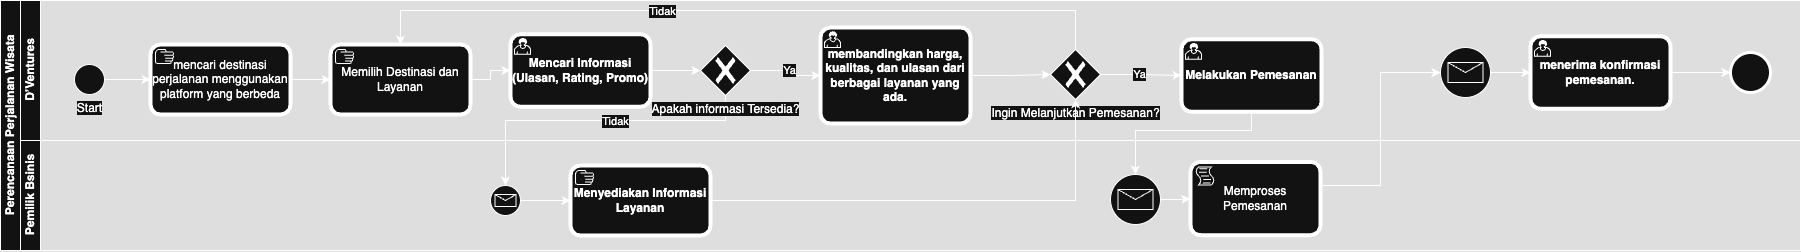

The diagram above was exported from draw.io. Its source (the exported page's mxGraphModel, read from the mxfile embedded in the PNG):
<mxGraphModel dx="2682" dy="1253" grid="1" gridSize="10" guides="1" tooltips="1" connect="1" arrows="1" fold="1" page="1" pageScale="1" pageWidth="827" pageHeight="1169" math="0" shadow="0">
  <root>
    <mxCell id="0" />
    <mxCell id="1" parent="0" />
    <mxCell id="TWRwMFQPBRqmsaueY0dZ-1" value="Perencanaan Perjalanan Wisata" style="swimlane;html=1;childLayout=stackLayout;resizeParent=1;resizeParentMax=0;horizontal=0;startSize=20;horizontalStack=0;whiteSpace=wrap;" parent="1" vertex="1">
      <mxGeometry x="-10" y="140" width="1800" height="250" as="geometry" />
    </mxCell>
    <mxCell id="TWRwMFQPBRqmsaueY0dZ-23" style="edgeStyle=orthogonalEdgeStyle;rounded=0;orthogonalLoop=1;jettySize=auto;html=1;" parent="TWRwMFQPBRqmsaueY0dZ-1" source="TWRwMFQPBRqmsaueY0dZ-15" target="TWRwMFQPBRqmsaueY0dZ-22" edge="1">
      <mxGeometry relative="1" as="geometry">
        <Array as="points">
          <mxPoint x="725" y="120" />
          <mxPoint x="505" y="120" />
        </Array>
      </mxGeometry>
    </mxCell>
    <mxCell id="TWRwMFQPBRqmsaueY0dZ-24" value="Tidak" style="edgeLabel;html=1;align=center;verticalAlign=middle;resizable=0;points=[];" parent="TWRwMFQPBRqmsaueY0dZ-23" connectable="0" vertex="1">
      <mxGeometry x="-0.1249" relative="1" as="geometry">
        <mxPoint as="offset" />
      </mxGeometry>
    </mxCell>
    <mxCell id="TWRwMFQPBRqmsaueY0dZ-2" value="D’Ventures" style="swimlane;html=1;startSize=20;horizontal=0;" parent="TWRwMFQPBRqmsaueY0dZ-1" vertex="1">
      <mxGeometry x="20" width="1780" height="140" as="geometry" />
    </mxCell>
    <mxCell id="TWRwMFQPBRqmsaueY0dZ-8" style="edgeStyle=orthogonalEdgeStyle;rounded=0;orthogonalLoop=1;jettySize=auto;html=1;" parent="TWRwMFQPBRqmsaueY0dZ-2" source="TWRwMFQPBRqmsaueY0dZ-5" target="TWRwMFQPBRqmsaueY0dZ-6" edge="1">
      <mxGeometry relative="1" as="geometry" />
    </mxCell>
    <mxCell id="TWRwMFQPBRqmsaueY0dZ-5" value="Start" style="points=[[0.145,0.145,0],[0.5,0,0],[0.855,0.145,0],[1,0.5,0],[0.855,0.855,0],[0.5,1,0],[0.145,0.855,0],[0,0.5,0]];shape=mxgraph.bpmn.event;html=1;verticalLabelPosition=bottom;labelBackgroundColor=#ffffff;verticalAlign=top;align=center;perimeter=ellipsePerimeter;outlineConnect=0;aspect=fixed;outline=standard;symbol=general;" parent="TWRwMFQPBRqmsaueY0dZ-2" vertex="1">
      <mxGeometry x="54" y="64" width="30" height="30" as="geometry" />
    </mxCell>
    <mxCell id="TWRwMFQPBRqmsaueY0dZ-10" style="edgeStyle=orthogonalEdgeStyle;rounded=0;orthogonalLoop=1;jettySize=auto;html=1;" parent="TWRwMFQPBRqmsaueY0dZ-2" source="TWRwMFQPBRqmsaueY0dZ-6" target="TWRwMFQPBRqmsaueY0dZ-9" edge="1">
      <mxGeometry relative="1" as="geometry" />
    </mxCell>
    <mxCell id="TWRwMFQPBRqmsaueY0dZ-6" value="mencari destinasi perjalanan menggunakan platform yang berbeda" style="points=[[0.25,0,0],[0.5,0,0],[0.75,0,0],[1,0.25,0],[1,0.5,0],[1,0.75,0],[0.75,1,0],[0.5,1,0],[0.25,1,0],[0,0.75,0],[0,0.5,0],[0,0.25,0]];shape=mxgraph.bpmn.task2;whiteSpace=wrap;rectStyle=rounded;size=10;html=1;container=1;expand=0;collapsible=0;bpmnShapeType=call;taskMarker=manual;" parent="TWRwMFQPBRqmsaueY0dZ-2" vertex="1">
      <mxGeometry x="130" y="44" width="140" height="70" as="geometry" />
    </mxCell>
    <mxCell id="TWRwMFQPBRqmsaueY0dZ-9" value="Memilih Destinasi dan Layanan" style="points=[[0.25,0,0],[0.5,0,0],[0.75,0,0],[1,0.25,0],[1,0.5,0],[1,0.75,0],[0.75,1,0],[0.5,1,0],[0.25,1,0],[0,0.75,0],[0,0.5,0],[0,0.25,0]];shape=mxgraph.bpmn.task2;whiteSpace=wrap;rectStyle=rounded;size=10;html=1;container=1;expand=0;collapsible=0;bpmnShapeType=call;taskMarker=manual;" parent="TWRwMFQPBRqmsaueY0dZ-2" vertex="1">
      <mxGeometry x="310" y="44" width="140" height="70" as="geometry" />
    </mxCell>
    <mxCell id="TWRwMFQPBRqmsaueY0dZ-13" value="&lt;h4 class=&quot;&quot; data-end=&quot;1457&quot; data-start=&quot;1391&quot;&gt;&lt;strong data-end=&quot;1457&quot; data-start=&quot;1396&quot;&gt;Mencari Informasi (Ulasan, Rating, Promo)&lt;/strong&gt;&lt;/h4&gt;" style="points=[[0.25,0,0],[0.5,0,0],[0.75,0,0],[1,0.25,0],[1,0.5,0],[1,0.75,0],[0.75,1,0],[0.5,1,0],[0.25,1,0],[0,0.75,0],[0,0.5,0],[0,0.25,0]];shape=mxgraph.bpmn.task2;whiteSpace=wrap;rectStyle=rounded;size=10;html=1;container=1;expand=0;collapsible=0;bpmnShapeType=call;taskMarker=user;" parent="TWRwMFQPBRqmsaueY0dZ-2" vertex="1">
      <mxGeometry x="490" y="33.75" width="140" height="72.5" as="geometry" />
    </mxCell>
    <mxCell id="TWRwMFQPBRqmsaueY0dZ-14" style="edgeStyle=orthogonalEdgeStyle;rounded=0;orthogonalLoop=1;jettySize=auto;html=1;entryX=0;entryY=0.5;entryDx=0;entryDy=0;entryPerimeter=0;" parent="TWRwMFQPBRqmsaueY0dZ-2" source="TWRwMFQPBRqmsaueY0dZ-9" target="TWRwMFQPBRqmsaueY0dZ-13" edge="1">
      <mxGeometry relative="1" as="geometry" />
    </mxCell>
    <mxCell id="TWRwMFQPBRqmsaueY0dZ-15" value="Apakah informasi Tersedia?" style="points=[[0.25,0.25,0],[0.5,0,0],[0.75,0.25,0],[1,0.5,0],[0.75,0.75,0],[0.5,1,0],[0.25,0.75,0],[0,0.5,0]];shape=mxgraph.bpmn.gateway2;html=1;verticalLabelPosition=bottom;labelBackgroundColor=#ffffff;verticalAlign=top;align=center;perimeter=rhombusPerimeter;outlineConnect=0;outline=none;symbol=none;gwType=exclusive;" parent="TWRwMFQPBRqmsaueY0dZ-2" vertex="1">
      <mxGeometry x="680" y="45" width="50" height="50" as="geometry" />
    </mxCell>
    <mxCell id="TWRwMFQPBRqmsaueY0dZ-16" style="edgeStyle=orthogonalEdgeStyle;rounded=0;orthogonalLoop=1;jettySize=auto;html=1;entryX=0;entryY=0.5;entryDx=0;entryDy=0;entryPerimeter=0;" parent="TWRwMFQPBRqmsaueY0dZ-2" source="TWRwMFQPBRqmsaueY0dZ-13" target="TWRwMFQPBRqmsaueY0dZ-15" edge="1">
      <mxGeometry relative="1" as="geometry" />
    </mxCell>
    <mxCell id="TWRwMFQPBRqmsaueY0dZ-26" value="&lt;h4 class=&quot;&quot; data-end=&quot;1457&quot; data-start=&quot;1391&quot;&gt;membandingkan harga, kualitas, dan ulasan dari berbagai layanan yang ada.&lt;/h4&gt;" style="points=[[0.25,0,0],[0.5,0,0],[0.75,0,0],[1,0.25,0],[1,0.5,0],[1,0.75,0],[0.75,1,0],[0.5,1,0],[0.25,1,0],[0,0.75,0],[0,0.5,0],[0,0.25,0]];shape=mxgraph.bpmn.task2;whiteSpace=wrap;rectStyle=rounded;size=10;html=1;container=1;expand=0;collapsible=0;bpmnShapeType=call;taskMarker=user;" parent="TWRwMFQPBRqmsaueY0dZ-2" vertex="1">
      <mxGeometry x="800" y="27" width="150" height="96" as="geometry" />
    </mxCell>
    <mxCell id="TWRwMFQPBRqmsaueY0dZ-27" style="edgeStyle=orthogonalEdgeStyle;rounded=0;orthogonalLoop=1;jettySize=auto;html=1;entryX=0;entryY=0.5;entryDx=0;entryDy=0;entryPerimeter=0;" parent="TWRwMFQPBRqmsaueY0dZ-2" source="TWRwMFQPBRqmsaueY0dZ-15" target="TWRwMFQPBRqmsaueY0dZ-26" edge="1">
      <mxGeometry relative="1" as="geometry" />
    </mxCell>
    <mxCell id="TWRwMFQPBRqmsaueY0dZ-28" value="Ya" style="edgeLabel;html=1;align=center;verticalAlign=middle;resizable=0;points=[];" parent="TWRwMFQPBRqmsaueY0dZ-27" connectable="0" vertex="1">
      <mxGeometry x="-0.0796" y="3" relative="1" as="geometry">
        <mxPoint as="offset" />
      </mxGeometry>
    </mxCell>
    <mxCell id="TWRwMFQPBRqmsaueY0dZ-29" value="Ingin Melanjutkan Pemesanan?" style="points=[[0.25,0.25,0],[0.5,0,0],[0.75,0.25,0],[1,0.5,0],[0.75,0.75,0],[0.5,1,0],[0.25,0.75,0],[0,0.5,0]];shape=mxgraph.bpmn.gateway2;html=1;verticalLabelPosition=bottom;labelBackgroundColor=#ffffff;verticalAlign=top;align=center;perimeter=rhombusPerimeter;outlineConnect=0;outline=none;symbol=none;gwType=exclusive;" parent="TWRwMFQPBRqmsaueY0dZ-2" vertex="1">
      <mxGeometry x="1030" y="49" width="50" height="50" as="geometry" />
    </mxCell>
    <mxCell id="TWRwMFQPBRqmsaueY0dZ-30" style="edgeStyle=orthogonalEdgeStyle;rounded=0;orthogonalLoop=1;jettySize=auto;html=1;entryX=0;entryY=0.5;entryDx=0;entryDy=0;entryPerimeter=0;" parent="TWRwMFQPBRqmsaueY0dZ-2" source="TWRwMFQPBRqmsaueY0dZ-26" target="TWRwMFQPBRqmsaueY0dZ-29" edge="1">
      <mxGeometry relative="1" as="geometry" />
    </mxCell>
    <mxCell id="TWRwMFQPBRqmsaueY0dZ-31" style="edgeStyle=orthogonalEdgeStyle;rounded=0;orthogonalLoop=1;jettySize=auto;html=1;entryX=0.5;entryY=0;entryDx=0;entryDy=0;entryPerimeter=0;" parent="TWRwMFQPBRqmsaueY0dZ-2" source="TWRwMFQPBRqmsaueY0dZ-29" target="TWRwMFQPBRqmsaueY0dZ-9" edge="1">
      <mxGeometry relative="1" as="geometry">
        <Array as="points">
          <mxPoint x="1055" y="10" />
          <mxPoint x="380" y="10" />
        </Array>
      </mxGeometry>
    </mxCell>
    <mxCell id="TWRwMFQPBRqmsaueY0dZ-32" value="Tidak" style="edgeLabel;html=1;align=center;verticalAlign=middle;resizable=0;points=[];" parent="TWRwMFQPBRqmsaueY0dZ-31" connectable="0" vertex="1">
      <mxGeometry x="0.2089" relative="1" as="geometry">
        <mxPoint as="offset" />
      </mxGeometry>
    </mxCell>
    <mxCell id="TWRwMFQPBRqmsaueY0dZ-33" value="&lt;h4 class=&quot;&quot; data-end=&quot;1457&quot; data-start=&quot;1391&quot;&gt;&lt;strong data-end=&quot;1457&quot; data-start=&quot;1396&quot;&gt;Melakukan Pemesanan&lt;/strong&gt;&lt;/h4&gt;" style="points=[[0.25,0,0],[0.5,0,0],[0.75,0,0],[1,0.25,0],[1,0.5,0],[1,0.75,0],[0.75,1,0],[0.5,1,0],[0.25,1,0],[0,0.75,0],[0,0.5,0],[0,0.25,0]];shape=mxgraph.bpmn.task2;whiteSpace=wrap;rectStyle=rounded;size=10;html=1;container=1;expand=0;collapsible=0;bpmnShapeType=call;taskMarker=user;" parent="TWRwMFQPBRqmsaueY0dZ-2" vertex="1">
      <mxGeometry x="1161" y="38.75" width="140" height="72.5" as="geometry" />
    </mxCell>
    <mxCell id="TWRwMFQPBRqmsaueY0dZ-34" style="edgeStyle=orthogonalEdgeStyle;rounded=0;orthogonalLoop=1;jettySize=auto;html=1;entryX=0;entryY=0.5;entryDx=0;entryDy=0;entryPerimeter=0;" parent="TWRwMFQPBRqmsaueY0dZ-2" source="TWRwMFQPBRqmsaueY0dZ-29" target="TWRwMFQPBRqmsaueY0dZ-33" edge="1">
      <mxGeometry relative="1" as="geometry" />
    </mxCell>
    <mxCell id="TWRwMFQPBRqmsaueY0dZ-35" value="Ya" style="edgeLabel;html=1;align=center;verticalAlign=middle;resizable=0;points=[];" parent="TWRwMFQPBRqmsaueY0dZ-34" connectable="0" vertex="1">
      <mxGeometry x="-0.0342" y="-2" relative="1" as="geometry">
        <mxPoint as="offset" />
      </mxGeometry>
    </mxCell>
    <mxCell id="TWRwMFQPBRqmsaueY0dZ-41" value="" style="points=[[0.145,0.145,0],[0.5,0,0],[0.855,0.145,0],[1,0.5,0],[0.855,0.855,0],[0.5,1,0],[0.145,0.855,0],[0,0.5,0]];shape=mxgraph.bpmn.event;html=1;verticalLabelPosition=bottom;labelBackgroundColor=#ffffff;verticalAlign=top;align=center;perimeter=ellipsePerimeter;outlineConnect=0;aspect=fixed;outline=standard;symbol=message;" parent="TWRwMFQPBRqmsaueY0dZ-2" vertex="1">
      <mxGeometry x="1420" y="47" width="50" height="50" as="geometry" />
    </mxCell>
    <mxCell id="TWRwMFQPBRqmsaueY0dZ-44" value="&lt;h4 class=&quot;&quot; data-end=&quot;1457&quot; data-start=&quot;1391&quot;&gt;menerima konfirmasi pemesanan.&lt;/h4&gt;" style="points=[[0.25,0,0],[0.5,0,0],[0.75,0,0],[1,0.25,0],[1,0.5,0],[1,0.75,0],[0.75,1,0],[0.5,1,0],[0.25,1,0],[0,0.75,0],[0,0.5,0],[0,0.25,0]];shape=mxgraph.bpmn.task2;whiteSpace=wrap;rectStyle=rounded;size=10;html=1;container=1;expand=0;collapsible=0;bpmnShapeType=call;taskMarker=user;" parent="TWRwMFQPBRqmsaueY0dZ-2" vertex="1">
      <mxGeometry x="1510" y="35.75" width="140" height="72.5" as="geometry" />
    </mxCell>
    <mxCell id="TWRwMFQPBRqmsaueY0dZ-45" style="edgeStyle=orthogonalEdgeStyle;rounded=0;orthogonalLoop=1;jettySize=auto;html=1;entryX=0;entryY=0.5;entryDx=0;entryDy=0;entryPerimeter=0;" parent="TWRwMFQPBRqmsaueY0dZ-2" source="TWRwMFQPBRqmsaueY0dZ-41" target="TWRwMFQPBRqmsaueY0dZ-44" edge="1">
      <mxGeometry relative="1" as="geometry" />
    </mxCell>
    <mxCell id="TWRwMFQPBRqmsaueY0dZ-46" value="" style="points=[[0.145,0.145,0],[0.5,0,0],[0.855,0.145,0],[1,0.5,0],[0.855,0.855,0],[0.5,1,0],[0.145,0.855,0],[0,0.5,0]];shape=mxgraph.bpmn.event;html=1;verticalLabelPosition=bottom;labelBackgroundColor=#ffffff;verticalAlign=top;align=center;perimeter=ellipsePerimeter;outlineConnect=0;aspect=fixed;outline=end;symbol=terminate2;" parent="TWRwMFQPBRqmsaueY0dZ-2" vertex="1">
      <mxGeometry x="1710" y="52" width="40" height="40" as="geometry" />
    </mxCell>
    <mxCell id="TWRwMFQPBRqmsaueY0dZ-47" style="edgeStyle=orthogonalEdgeStyle;rounded=0;orthogonalLoop=1;jettySize=auto;html=1;entryX=0;entryY=0.5;entryDx=0;entryDy=0;entryPerimeter=0;" parent="TWRwMFQPBRqmsaueY0dZ-2" source="TWRwMFQPBRqmsaueY0dZ-44" target="TWRwMFQPBRqmsaueY0dZ-46" edge="1">
      <mxGeometry relative="1" as="geometry" />
    </mxCell>
    <mxCell id="TWRwMFQPBRqmsaueY0dZ-3" value="Pemilik Bsinis" style="swimlane;html=1;startSize=20;horizontal=0;" parent="TWRwMFQPBRqmsaueY0dZ-1" vertex="1">
      <mxGeometry x="20" y="140" width="1780" height="110" as="geometry" />
    </mxCell>
    <mxCell id="TWRwMFQPBRqmsaueY0dZ-18" value="&lt;h4 class=&quot;&quot; data-end=&quot;2357&quot; data-start=&quot;2286&quot;&gt;&lt;strong data-end=&quot;2357&quot; data-start=&quot;2291&quot;&gt;Menyediakan Informasi Layanan&lt;/strong&gt;&lt;/h4&gt;" style="points=[[0.25,0,0],[0.5,0,0],[0.75,0,0],[1,0.25,0],[1,0.5,0],[1,0.75,0],[0.75,1,0],[0.5,1,0],[0.25,1,0],[0,0.75,0],[0,0.5,0],[0,0.25,0]];shape=mxgraph.bpmn.task2;whiteSpace=wrap;rectStyle=rounded;size=10;html=1;container=1;expand=0;collapsible=0;bpmnShapeType=call;taskMarker=manual;" parent="TWRwMFQPBRqmsaueY0dZ-3" vertex="1">
      <mxGeometry x="550" y="25" width="140" height="70" as="geometry" />
    </mxCell>
    <mxCell id="TWRwMFQPBRqmsaueY0dZ-25" style="edgeStyle=orthogonalEdgeStyle;rounded=0;orthogonalLoop=1;jettySize=auto;html=1;" parent="TWRwMFQPBRqmsaueY0dZ-3" source="TWRwMFQPBRqmsaueY0dZ-22" target="TWRwMFQPBRqmsaueY0dZ-18" edge="1">
      <mxGeometry relative="1" as="geometry" />
    </mxCell>
    <mxCell id="TWRwMFQPBRqmsaueY0dZ-22" value="" style="points=[[0.145,0.145,0],[0.5,0,0],[0.855,0.145,0],[1,0.5,0],[0.855,0.855,0],[0.5,1,0],[0.145,0.855,0],[0,0.5,0]];shape=mxgraph.bpmn.event;html=1;verticalLabelPosition=bottom;labelBackgroundColor=#ffffff;verticalAlign=top;align=center;perimeter=ellipsePerimeter;outlineConnect=0;aspect=fixed;outline=standard;symbol=message;" parent="TWRwMFQPBRqmsaueY0dZ-3" vertex="1">
      <mxGeometry x="470" y="45" width="30" height="30" as="geometry" />
    </mxCell>
    <mxCell id="TWRwMFQPBRqmsaueY0dZ-39" style="edgeStyle=orthogonalEdgeStyle;rounded=0;orthogonalLoop=1;jettySize=auto;html=1;" parent="TWRwMFQPBRqmsaueY0dZ-3" source="TWRwMFQPBRqmsaueY0dZ-36" target="TWRwMFQPBRqmsaueY0dZ-38" edge="1">
      <mxGeometry relative="1" as="geometry" />
    </mxCell>
    <mxCell id="TWRwMFQPBRqmsaueY0dZ-36" value="" style="points=[[0.145,0.145,0],[0.5,0,0],[0.855,0.145,0],[1,0.5,0],[0.855,0.855,0],[0.5,1,0],[0.145,0.855,0],[0,0.5,0]];shape=mxgraph.bpmn.event;html=1;verticalLabelPosition=bottom;labelBackgroundColor=#ffffff;verticalAlign=top;align=center;perimeter=ellipsePerimeter;outlineConnect=0;aspect=fixed;outline=standard;symbol=message;" parent="TWRwMFQPBRqmsaueY0dZ-3" vertex="1">
      <mxGeometry x="1090" y="34" width="50" height="50" as="geometry" />
    </mxCell>
    <mxCell id="TWRwMFQPBRqmsaueY0dZ-38" value="Memproses Pemesanan" style="points=[[0.25,0,0],[0.5,0,0],[0.75,0,0],[1,0.25,0],[1,0.5,0],[1,0.75,0],[0.75,1,0],[0.5,1,0],[0.25,1,0],[0,0.75,0],[0,0.5,0],[0,0.25,0]];shape=mxgraph.bpmn.task2;whiteSpace=wrap;rectStyle=rounded;size=10;html=1;container=1;expand=0;collapsible=0;bpmnShapeType=call;taskMarker=script;" parent="TWRwMFQPBRqmsaueY0dZ-3" vertex="1">
      <mxGeometry x="1170" y="21.380000000000003" width="130" height="73.25" as="geometry" />
    </mxCell>
    <mxCell id="TWRwMFQPBRqmsaueY0dZ-37" style="edgeStyle=orthogonalEdgeStyle;rounded=0;orthogonalLoop=1;jettySize=auto;html=1;entryX=0.5;entryY=0;entryDx=0;entryDy=0;entryPerimeter=0;" parent="TWRwMFQPBRqmsaueY0dZ-1" source="TWRwMFQPBRqmsaueY0dZ-33" target="TWRwMFQPBRqmsaueY0dZ-36" edge="1">
      <mxGeometry relative="1" as="geometry">
        <Array as="points">
          <mxPoint x="1251" y="130" />
          <mxPoint x="1135" y="130" />
        </Array>
      </mxGeometry>
    </mxCell>
    <mxCell id="TWRwMFQPBRqmsaueY0dZ-42" style="edgeStyle=orthogonalEdgeStyle;rounded=0;orthogonalLoop=1;jettySize=auto;html=1;" parent="TWRwMFQPBRqmsaueY0dZ-1" source="TWRwMFQPBRqmsaueY0dZ-38" target="TWRwMFQPBRqmsaueY0dZ-41" edge="1">
      <mxGeometry relative="1" as="geometry">
        <Array as="points">
          <mxPoint x="1380" y="185" />
          <mxPoint x="1380" y="72" />
        </Array>
      </mxGeometry>
    </mxCell>
    <mxCell id="TWRwMFQPBRqmsaueY0dZ-48" style="edgeStyle=orthogonalEdgeStyle;rounded=0;orthogonalLoop=1;jettySize=auto;html=1;" parent="TWRwMFQPBRqmsaueY0dZ-1" source="TWRwMFQPBRqmsaueY0dZ-18" target="TWRwMFQPBRqmsaueY0dZ-29" edge="1">
      <mxGeometry relative="1" as="geometry" />
    </mxCell>
  </root>
</mxGraphModel>